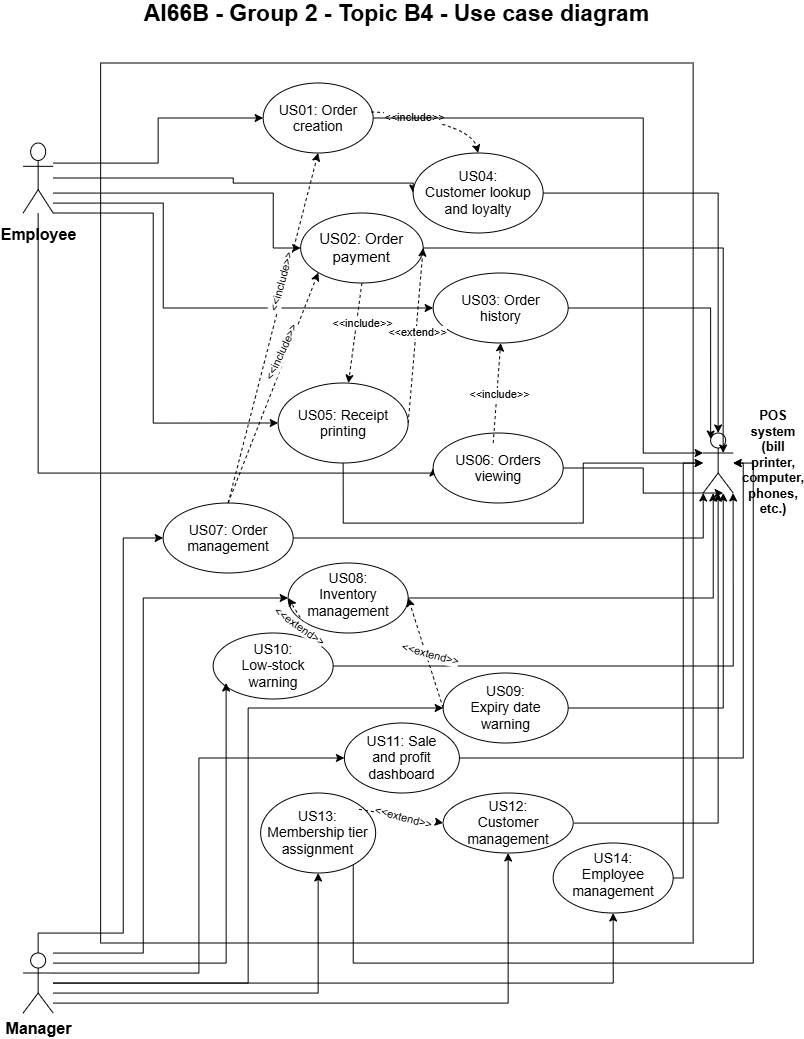

The diagram above was exported from draw.io. Its source (the exported page's mxGraphModel, read from the mxfile embedded in the PNG):
<mxGraphModel dx="2049" dy="1435" grid="1" gridSize="10" guides="1" tooltips="1" connect="1" arrows="1" fold="1" page="1" pageScale="1" pageWidth="827" pageHeight="1169" math="0" shadow="0">
  <root>
    <mxCell id="0" />
    <mxCell id="1" parent="0" />
    <mxCell id="3qIlirBRuw2ZInNXj6LB-4" parent="1" style="rounded=0;whiteSpace=wrap;html=1;" value="" vertex="1">
      <mxGeometry height="880" width="592.5" x="117.5" y="90" as="geometry" />
    </mxCell>
    <mxCell id="3qIlirBRuw2ZInNXj6LB-16" edge="1" parent="1" source="6tFRmEgisGTZABZ9LLBS-1" style="edgeStyle=orthogonalEdgeStyle;rounded=0;orthogonalLoop=1;jettySize=auto;html=1;" target="6tFRmEgisGTZABZ9LLBS-10">
      <mxGeometry relative="1" as="geometry">
        <Array as="points">
          <mxPoint x="175" y="190" />
          <mxPoint x="175" y="145" />
        </Array>
      </mxGeometry>
    </mxCell>
    <mxCell id="3qIlirBRuw2ZInNXj6LB-39" edge="1" parent="1" source="6tFRmEgisGTZABZ9LLBS-1" style="edgeStyle=orthogonalEdgeStyle;rounded=0;orthogonalLoop=1;jettySize=auto;html=1;entryX=0;entryY=0.5;entryDx=0;entryDy=0;" target="6tFRmEgisGTZABZ9LLBS-9">
      <mxGeometry relative="1" as="geometry">
        <Array as="points">
          <mxPoint x="290" y="220" />
          <mxPoint x="290" y="275" />
        </Array>
      </mxGeometry>
    </mxCell>
    <mxCell id="3qIlirBRuw2ZInNXj6LB-40" edge="1" parent="1" source="6tFRmEgisGTZABZ9LLBS-1" style="edgeStyle=orthogonalEdgeStyle;rounded=0;orthogonalLoop=1;jettySize=auto;html=1;entryX=0;entryY=0.5;entryDx=0;entryDy=0;" target="6tFRmEgisGTZABZ9LLBS-11">
      <mxGeometry relative="1" as="geometry">
        <Array as="points">
          <mxPoint x="180" y="230" />
          <mxPoint x="180" y="335" />
        </Array>
      </mxGeometry>
    </mxCell>
    <mxCell id="3qIlirBRuw2ZInNXj6LB-41" edge="1" parent="1" source="6tFRmEgisGTZABZ9LLBS-1" style="edgeStyle=orthogonalEdgeStyle;rounded=0;orthogonalLoop=1;jettySize=auto;html=1;entryX=0;entryY=0.5;entryDx=0;entryDy=0;" target="6tFRmEgisGTZABZ9LLBS-12">
      <mxGeometry relative="1" as="geometry">
        <Array as="points">
          <mxPoint x="250" y="205" />
          <mxPoint x="250" y="210" />
          <mxPoint x="430" y="210" />
        </Array>
      </mxGeometry>
    </mxCell>
    <mxCell id="3qIlirBRuw2ZInNXj6LB-42" edge="1" parent="1" source="6tFRmEgisGTZABZ9LLBS-1" style="edgeStyle=orthogonalEdgeStyle;rounded=0;orthogonalLoop=1;jettySize=auto;html=1;entryX=0;entryY=0.5;entryDx=0;entryDy=0;" target="6tFRmEgisGTZABZ9LLBS-13">
      <mxGeometry relative="1" as="geometry">
        <Array as="points">
          <mxPoint x="170" y="240" />
          <mxPoint x="170" y="450" />
        </Array>
      </mxGeometry>
    </mxCell>
    <mxCell id="3qIlirBRuw2ZInNXj6LB-43" edge="1" parent="1" source="6tFRmEgisGTZABZ9LLBS-1" style="edgeStyle=orthogonalEdgeStyle;rounded=0;orthogonalLoop=1;jettySize=auto;html=1;entryX=0;entryY=0.5;entryDx=0;entryDy=0;" target="6tFRmEgisGTZABZ9LLBS-14">
      <mxGeometry relative="1" as="geometry">
        <Array as="points">
          <mxPoint x="55" y="500" />
          <mxPoint x="450" y="500" />
        </Array>
      </mxGeometry>
    </mxCell>
    <mxCell id="6tFRmEgisGTZABZ9LLBS-1" parent="1" style="shape=umlActor;verticalLabelPosition=bottom;verticalAlign=top;html=1;outlineConnect=0;spacingTop=6;fontSize=16;" value="&lt;div&gt;&lt;b&gt;Employee&lt;/b&gt;&lt;/div&gt;" vertex="1">
      <mxGeometry height="70" width="30" x="40" y="170" as="geometry" />
    </mxCell>
    <mxCell id="3qIlirBRuw2ZInNXj6LB-8" edge="1" parent="1" source="6tFRmEgisGTZABZ9LLBS-6" style="edgeStyle=orthogonalEdgeStyle;rounded=0;orthogonalLoop=1;jettySize=auto;html=1;entryX=0;entryY=0.5;entryDx=0;entryDy=0;" target="6tFRmEgisGTZABZ9LLBS-15">
      <mxGeometry relative="1" as="geometry">
        <Array as="points">
          <mxPoint x="55" y="960" />
          <mxPoint x="140" y="960" />
          <mxPoint x="140" y="565" />
        </Array>
      </mxGeometry>
    </mxCell>
    <mxCell id="3qIlirBRuw2ZInNXj6LB-47" edge="1" parent="1" source="6tFRmEgisGTZABZ9LLBS-6" style="edgeStyle=orthogonalEdgeStyle;rounded=0;orthogonalLoop=1;jettySize=auto;html=1;entryX=0;entryY=0.5;entryDx=0;entryDy=0;" target="6tFRmEgisGTZABZ9LLBS-16">
      <mxGeometry relative="1" as="geometry">
        <Array as="points">
          <mxPoint x="160" y="980" />
          <mxPoint x="160" y="625" />
        </Array>
      </mxGeometry>
    </mxCell>
    <mxCell id="3qIlirBRuw2ZInNXj6LB-49" edge="1" parent="1" source="6tFRmEgisGTZABZ9LLBS-6" style="edgeStyle=orthogonalEdgeStyle;rounded=0;orthogonalLoop=1;jettySize=auto;html=1;entryX=0;entryY=0.5;entryDx=0;entryDy=0;" target="6tFRmEgisGTZABZ9LLBS-17">
      <mxGeometry relative="1" as="geometry" />
    </mxCell>
    <mxCell id="3qIlirBRuw2ZInNXj6LB-53" edge="1" parent="1" source="6tFRmEgisGTZABZ9LLBS-6" style="edgeStyle=orthogonalEdgeStyle;rounded=0;orthogonalLoop=1;jettySize=auto;html=1;entryX=0;entryY=0.5;entryDx=0;entryDy=0;" target="6tFRmEgisGTZABZ9LLBS-19">
      <mxGeometry relative="1" as="geometry">
        <Array as="points">
          <mxPoint x="215.7" y="1000" />
          <mxPoint x="215.7" y="785" />
        </Array>
      </mxGeometry>
    </mxCell>
    <mxCell id="3qIlirBRuw2ZInNXj6LB-56" edge="1" parent="1" source="6tFRmEgisGTZABZ9LLBS-6" style="edgeStyle=orthogonalEdgeStyle;rounded=0;orthogonalLoop=1;jettySize=auto;html=1;" target="6tFRmEgisGTZABZ9LLBS-21">
      <mxGeometry relative="1" as="geometry">
        <Array as="points">
          <mxPoint x="335" y="1020" />
        </Array>
      </mxGeometry>
    </mxCell>
    <mxCell id="3qIlirBRuw2ZInNXj6LB-58" edge="1" parent="1" source="6tFRmEgisGTZABZ9LLBS-6" style="edgeStyle=orthogonalEdgeStyle;rounded=0;orthogonalLoop=1;jettySize=auto;html=1;entryX=0.5;entryY=1;entryDx=0;entryDy=0;" target="6tFRmEgisGTZABZ9LLBS-20">
      <mxGeometry relative="1" as="geometry">
        <Array as="points">
          <mxPoint x="525" y="1030" />
        </Array>
      </mxGeometry>
    </mxCell>
    <mxCell id="3qIlirBRuw2ZInNXj6LB-61" edge="1" parent="1" source="6tFRmEgisGTZABZ9LLBS-6" style="edgeStyle=orthogonalEdgeStyle;rounded=0;orthogonalLoop=1;jettySize=auto;html=1;" target="6tFRmEgisGTZABZ9LLBS-22">
      <mxGeometry relative="1" as="geometry" />
    </mxCell>
    <mxCell id="6tFRmEgisGTZABZ9LLBS-6" parent="1" style="shape=umlActor;verticalLabelPosition=bottom;verticalAlign=top;html=1;outlineConnect=0;fontSize=16;" value="&lt;b&gt;Manager&lt;/b&gt;" vertex="1">
      <mxGeometry height="60" width="30" x="40" y="980" as="geometry" />
    </mxCell>
    <mxCell id="6tFRmEgisGTZABZ9LLBS-7" parent="1" style="shape=umlActor;verticalLabelPosition=bottom;verticalAlign=top;html=1;outlineConnect=0;" value="" vertex="1">
      <mxGeometry height="60" width="30" x="720" y="460" as="geometry" />
    </mxCell>
    <mxCell id="3qIlirBRuw2ZInNXj6LB-33" edge="1" parent="1" source="6tFRmEgisGTZABZ9LLBS-9" style="edgeStyle=orthogonalEdgeStyle;rounded=0;orthogonalLoop=1;jettySize=auto;html=1;">
      <mxGeometry relative="1" as="geometry">
        <mxPoint x="740" y="480" as="targetPoint" />
      </mxGeometry>
    </mxCell>
    <mxCell id="6tFRmEgisGTZABZ9LLBS-9" parent="1" style="ellipse;whiteSpace=wrap;html=1;shapeInside=1;fontSize=15;" value="US02&lt;span style=&quot;background-color: transparent; color: light-dark(rgb(0, 0, 0), rgb(255, 255, 255));&quot;&gt;: Order payment&lt;/span&gt;" vertex="1">
      <mxGeometry height="70" width="122.5" x="317.5" y="240" as="geometry" />
    </mxCell>
    <mxCell id="6tFRmEgisGTZABZ9LLBS-10" parent="1" style="ellipse;whiteSpace=wrap;html=1;shapeInside=1;fontSize=14;" value="US01: Order creation" vertex="1">
      <mxGeometry height="70" width="110" x="280" y="110" as="geometry" />
    </mxCell>
    <mxCell id="6tFRmEgisGTZABZ9LLBS-11" parent="1" style="ellipse;whiteSpace=wrap;html=1;shapeInside=1;fontSize=14;" value="US03: Order history" vertex="1">
      <mxGeometry height="70" width="135" x="450" y="300" as="geometry" />
    </mxCell>
    <mxCell id="6tFRmEgisGTZABZ9LLBS-12" parent="1" style="ellipse;whiteSpace=wrap;html=1;shapeInside=1;fontSize=14;" value="US04: Customer lookup and loyalty" vertex="1">
      <mxGeometry height="80" width="130" x="430" y="180" as="geometry" />
    </mxCell>
    <mxCell id="3qIlirBRuw2ZInNXj6LB-37" edge="1" parent="1" source="6tFRmEgisGTZABZ9LLBS-13" style="edgeStyle=orthogonalEdgeStyle;rounded=0;orthogonalLoop=1;jettySize=auto;html=1;" target="6tFRmEgisGTZABZ9LLBS-7">
      <mxGeometry relative="1" as="geometry">
        <Array as="points">
          <mxPoint x="360" y="550" />
          <mxPoint x="600" y="550" />
          <mxPoint x="600" y="490" />
        </Array>
      </mxGeometry>
    </mxCell>
    <mxCell id="6tFRmEgisGTZABZ9LLBS-13" parent="1" style="ellipse;whiteSpace=wrap;html=1;shapeInside=1;fontSize=14;" value="US05:&amp;nbsp;Receipt printing" vertex="1">
      <mxGeometry height="80" width="130" x="295" y="410" as="geometry" />
    </mxCell>
    <mxCell id="3qIlirBRuw2ZInNXj6LB-38" edge="1" parent="1" source="6tFRmEgisGTZABZ9LLBS-14" style="edgeStyle=orthogonalEdgeStyle;rounded=0;orthogonalLoop=1;jettySize=auto;html=1;">
      <mxGeometry relative="1" as="geometry">
        <mxPoint x="740" y="520" as="targetPoint" />
      </mxGeometry>
    </mxCell>
    <mxCell id="6tFRmEgisGTZABZ9LLBS-14" parent="1" style="ellipse;whiteSpace=wrap;html=1;shapeInside=1;fontSize=14;" value="US06: Orders viewing" vertex="1">
      <mxGeometry height="70" width="130" x="450" y="460" as="geometry" />
    </mxCell>
    <mxCell id="3qIlirBRuw2ZInNXj6LB-44" edge="1" parent="1" source="6tFRmEgisGTZABZ9LLBS-15" style="edgeStyle=orthogonalEdgeStyle;rounded=0;orthogonalLoop=1;jettySize=auto;html=1;" target="6tFRmEgisGTZABZ9LLBS-7">
      <mxGeometry relative="1" as="geometry">
        <Array as="points">
          <mxPoint x="720" y="565" />
        </Array>
      </mxGeometry>
    </mxCell>
    <mxCell id="6tFRmEgisGTZABZ9LLBS-15" parent="1" style="ellipse;whiteSpace=wrap;html=1;shapeInside=1;fontSize=14;" value="US07: Order management" vertex="1">
      <mxGeometry height="70" width="130" x="180" y="530" as="geometry" />
    </mxCell>
    <mxCell id="3qIlirBRuw2ZInNXj6LB-48" edge="1" parent="1" source="6tFRmEgisGTZABZ9LLBS-16" style="edgeStyle=orthogonalEdgeStyle;rounded=0;orthogonalLoop=1;jettySize=auto;html=1;" target="6tFRmEgisGTZABZ9LLBS-7">
      <mxGeometry relative="1" as="geometry">
        <Array as="points">
          <mxPoint x="730" y="625" />
        </Array>
      </mxGeometry>
    </mxCell>
    <mxCell id="6tFRmEgisGTZABZ9LLBS-16" parent="1" style="ellipse;whiteSpace=wrap;html=1;shapeInside=1;fontSize=14;" value="US08: Inventory management" vertex="1">
      <mxGeometry height="70" width="120" x="305" y="590" as="geometry" />
    </mxCell>
    <mxCell id="3qIlirBRuw2ZInNXj6LB-50" edge="1" parent="1" source="6tFRmEgisGTZABZ9LLBS-17" style="edgeStyle=orthogonalEdgeStyle;rounded=0;orthogonalLoop=1;jettySize=auto;html=1;" target="6tFRmEgisGTZABZ9LLBS-7">
      <mxGeometry relative="1" as="geometry">
        <Array as="points">
          <mxPoint x="740" y="735" />
        </Array>
      </mxGeometry>
    </mxCell>
    <mxCell id="6tFRmEgisGTZABZ9LLBS-17" parent="1" style="ellipse;whiteSpace=wrap;html=1;shapeInside=1;fontSize=14;" value="US09: Expiry date warning" vertex="1">
      <mxGeometry height="70" width="125" x="460" y="700" as="geometry" />
    </mxCell>
    <mxCell id="3qIlirBRuw2ZInNXj6LB-52" edge="1" parent="1" source="6tFRmEgisGTZABZ9LLBS-18" style="edgeStyle=orthogonalEdgeStyle;rounded=0;orthogonalLoop=1;jettySize=auto;html=1;" target="6tFRmEgisGTZABZ9LLBS-7">
      <mxGeometry relative="1" as="geometry">
        <Array as="points">
          <mxPoint x="750" y="693" />
        </Array>
      </mxGeometry>
    </mxCell>
    <mxCell id="6tFRmEgisGTZABZ9LLBS-18" parent="1" style="ellipse;whiteSpace=wrap;html=1;shapeInside=1;fontSize=14;" value="US10: Low-stock warning" vertex="1">
      <mxGeometry height="66" width="120" x="230" y="660" as="geometry" />
    </mxCell>
    <mxCell id="3qIlirBRuw2ZInNXj6LB-54" edge="1" parent="1" source="6tFRmEgisGTZABZ9LLBS-19" style="edgeStyle=orthogonalEdgeStyle;rounded=0;orthogonalLoop=1;jettySize=auto;html=1;" target="6tFRmEgisGTZABZ9LLBS-7">
      <mxGeometry relative="1" as="geometry">
        <Array as="points">
          <mxPoint x="760" y="785" />
        </Array>
        <mxPoint x="790" y="690" as="targetPoint" />
      </mxGeometry>
    </mxCell>
    <mxCell id="6tFRmEgisGTZABZ9LLBS-19" parent="1" style="ellipse;whiteSpace=wrap;html=1;shapeInside=1;fontSize=14;" value="US11: Sale and profit dashboard" vertex="1">
      <mxGeometry height="70" width="115" x="361.25" y="750" as="geometry" />
    </mxCell>
    <mxCell id="3qIlirBRuw2ZInNXj6LB-60" edge="1" parent="1" source="6tFRmEgisGTZABZ9LLBS-20" style="edgeStyle=orthogonalEdgeStyle;rounded=0;orthogonalLoop=1;jettySize=auto;html=1;" target="6tFRmEgisGTZABZ9LLBS-7">
      <mxGeometry relative="1" as="geometry" />
    </mxCell>
    <mxCell id="6tFRmEgisGTZABZ9LLBS-20" parent="1" style="ellipse;whiteSpace=wrap;html=1;shapeInside=1;fontSize=14;" value="US12: Customer management" vertex="1">
      <mxGeometry height="60" width="130" x="460" y="820" as="geometry" />
    </mxCell>
    <mxCell id="3qIlirBRuw2ZInNXj6LB-57" edge="1" parent="1" source="6tFRmEgisGTZABZ9LLBS-21" style="edgeStyle=orthogonalEdgeStyle;rounded=0;orthogonalLoop=1;jettySize=auto;html=1;" target="6tFRmEgisGTZABZ9LLBS-7">
      <mxGeometry relative="1" as="geometry">
        <Array as="points">
          <mxPoint x="370" y="990" />
          <mxPoint x="770" y="990" />
          <mxPoint x="770" y="490" />
        </Array>
      </mxGeometry>
    </mxCell>
    <mxCell id="6tFRmEgisGTZABZ9LLBS-21" parent="1" style="ellipse;whiteSpace=wrap;html=1;shapeInside=1;fontSize=14;" value="US13: Membership tier assignment" vertex="1">
      <mxGeometry height="80" width="115" x="277.5" y="820" as="geometry" />
    </mxCell>
    <mxCell id="3qIlirBRuw2ZInNXj6LB-63" edge="1" parent="1" source="6tFRmEgisGTZABZ9LLBS-22" style="edgeStyle=orthogonalEdgeStyle;rounded=0;orthogonalLoop=1;jettySize=auto;html=1;" target="6tFRmEgisGTZABZ9LLBS-7">
      <mxGeometry relative="1" as="geometry">
        <Array as="points">
          <mxPoint x="700" y="905" />
          <mxPoint x="700" y="490" />
        </Array>
      </mxGeometry>
    </mxCell>
    <mxCell id="6tFRmEgisGTZABZ9LLBS-22" parent="1" style="ellipse;whiteSpace=wrap;html=1;shapeInside=1;fontSize=14;" value="US14: Employee management" vertex="1">
      <mxGeometry height="70" width="120" x="570" y="870" as="geometry" />
    </mxCell>
    <mxCell id="6tFRmEgisGTZABZ9LLBS-24" edge="1" parent="1" source="6tFRmEgisGTZABZ9LLBS-9" style="endArrow=classic;html=1;rounded=0;exitX=0.5;exitY=1;exitDx=0;exitDy=0;dashed=1;" target="6tFRmEgisGTZABZ9LLBS-13" value="">
      <mxGeometry height="50" relative="1" width="50" as="geometry">
        <mxPoint x="432.5" y="390" as="sourcePoint" />
        <mxPoint x="708.5" y="480" as="targetPoint" />
      </mxGeometry>
    </mxCell>
    <mxCell id="6tFRmEgisGTZABZ9LLBS-26" connectable="0" parent="1" style="edgeLabel;html=1;align=center;verticalAlign=middle;resizable=0;points=[];rotation=0;" value="&amp;lt;&amp;lt;include&amp;gt;&amp;gt;" vertex="1">
      <mxGeometry x="378.75" y="350" as="geometry" />
    </mxCell>
    <mxCell id="6tFRmEgisGTZABZ9LLBS-27" edge="1" parent="1" source="6tFRmEgisGTZABZ9LLBS-14" style="endArrow=classic;html=1;rounded=0;entryX=0.5;entryY=1;entryDx=0;entryDy=0;exitX=0.462;exitY=0.143;exitDx=0;exitDy=0;dashed=1;exitPerimeter=0;" target="6tFRmEgisGTZABZ9LLBS-11" value="">
      <mxGeometry height="50" relative="1" width="50" as="geometry">
        <mxPoint x="442.5" y="380" as="sourcePoint" />
        <mxPoint x="718.5" y="470" as="targetPoint" />
      </mxGeometry>
    </mxCell>
    <mxCell id="6tFRmEgisGTZABZ9LLBS-28" connectable="0" parent="6tFRmEgisGTZABZ9LLBS-27" style="edgeLabel;html=1;align=center;verticalAlign=middle;resizable=0;points=[];rotation=0;" value="&amp;lt;&amp;lt;include&amp;gt;&amp;gt;" vertex="1">
      <mxGeometry relative="1" x="0.1703" y="-4" as="geometry">
        <mxPoint x="-3" y="9" as="offset" />
      </mxGeometry>
    </mxCell>
    <mxCell id="6tFRmEgisGTZABZ9LLBS-29" edge="1" parent="1" source="6tFRmEgisGTZABZ9LLBS-15" style="endArrow=classic;html=1;rounded=0;entryX=0.5;entryY=1;entryDx=0;entryDy=0;exitX=0.5;exitY=0;exitDx=0;exitDy=0;dashed=1;" target="6tFRmEgisGTZABZ9LLBS-10" value="">
      <mxGeometry height="50" relative="1" width="50" as="geometry">
        <mxPoint x="183.25" y="430" as="sourcePoint" />
        <mxPoint x="459.25" y="520" as="targetPoint" />
      </mxGeometry>
    </mxCell>
    <mxCell id="6tFRmEgisGTZABZ9LLBS-30" connectable="0" parent="6tFRmEgisGTZABZ9LLBS-29" style="edgeLabel;html=1;align=center;verticalAlign=middle;resizable=0;points=[];rotation=-75;" value="&amp;lt;&amp;lt;include&amp;gt;&amp;gt;" vertex="1">
      <mxGeometry relative="1" x="0.1703" y="-4" as="geometry">
        <mxPoint x="-4" y="-17" as="offset" />
      </mxGeometry>
    </mxCell>
    <mxCell id="6tFRmEgisGTZABZ9LLBS-31" edge="1" parent="1" source="6tFRmEgisGTZABZ9LLBS-15" style="endArrow=classic;html=1;rounded=0;entryX=0;entryY=1;entryDx=0;entryDy=0;exitX=0.5;exitY=0;exitDx=0;exitDy=0;dashed=1;" target="6tFRmEgisGTZABZ9LLBS-9" value="">
      <mxGeometry height="50" relative="1" width="50" as="geometry">
        <mxPoint x="212.5" y="614" as="sourcePoint" />
        <mxPoint x="212.5" y="460" as="targetPoint" />
      </mxGeometry>
    </mxCell>
    <mxCell id="6tFRmEgisGTZABZ9LLBS-32" connectable="0" parent="6tFRmEgisGTZABZ9LLBS-31" style="edgeLabel;html=1;align=center;verticalAlign=middle;resizable=0;points=[];rotation=-65;" value="&amp;lt;&amp;lt;include&amp;gt;&amp;gt;" vertex="1">
      <mxGeometry relative="1" x="0.1703" y="-4" as="geometry">
        <mxPoint x="-4" y="-17" as="offset" />
      </mxGeometry>
    </mxCell>
    <mxCell id="6tFRmEgisGTZABZ9LLBS-33" edge="1" parent="1" source="6tFRmEgisGTZABZ9LLBS-13" style="endArrow=classic;html=1;rounded=0;entryX=1;entryY=0.5;entryDx=0;entryDy=0;exitX=1;exitY=0.5;exitDx=0;exitDy=0;dashed=1;" target="6tFRmEgisGTZABZ9LLBS-9" value="">
      <mxGeometry height="50" relative="1" width="50" as="geometry">
        <mxPoint x="372.5" y="644" as="sourcePoint" />
        <mxPoint x="372.5" y="490" as="targetPoint" />
      </mxGeometry>
    </mxCell>
    <mxCell id="6tFRmEgisGTZABZ9LLBS-34" connectable="0" parent="6tFRmEgisGTZABZ9LLBS-33" style="edgeLabel;html=1;align=center;verticalAlign=middle;resizable=0;points=[];rotation=0;" value="&amp;lt;&amp;lt;extend&amp;gt;&amp;gt;" vertex="1">
      <mxGeometry relative="1" x="0.1703" y="-4" as="geometry">
        <mxPoint x="-4" y="11" as="offset" />
      </mxGeometry>
    </mxCell>
    <mxCell id="6tFRmEgisGTZABZ9LLBS-35" edge="1" parent="1" source="6tFRmEgisGTZABZ9LLBS-17" style="endArrow=classic;html=1;rounded=0;entryX=1;entryY=0.5;entryDx=0;entryDy=0;exitX=0;exitY=0.5;exitDx=0;exitDy=0;dashed=1;" target="6tFRmEgisGTZABZ9LLBS-16" value="">
      <mxGeometry height="50" relative="1" width="50" as="geometry">
        <mxPoint x="572.5" y="725" as="sourcePoint" />
        <mxPoint x="572.5" y="620" as="targetPoint" />
      </mxGeometry>
    </mxCell>
    <mxCell id="6tFRmEgisGTZABZ9LLBS-36" connectable="0" parent="6tFRmEgisGTZABZ9LLBS-35" style="edgeLabel;html=1;align=center;verticalAlign=middle;resizable=0;points=[];rotation=15;" value="&amp;lt;&amp;lt;extend&amp;gt;&amp;gt;" vertex="1">
      <mxGeometry relative="1" x="0.1703" y="-4" as="geometry">
        <mxPoint x="4" y="11" as="offset" />
      </mxGeometry>
    </mxCell>
    <mxCell id="6tFRmEgisGTZABZ9LLBS-37" edge="1" parent="1" source="6tFRmEgisGTZABZ9LLBS-18" style="endArrow=classic;html=1;rounded=0;entryX=0;entryY=0.5;entryDx=0;entryDy=0;exitX=1;exitY=0;exitDx=0;exitDy=0;dashed=1;" target="6tFRmEgisGTZABZ9LLBS-16" value="">
      <mxGeometry height="50" relative="1" width="50" as="geometry">
        <mxPoint x="332.5" y="775" as="sourcePoint" />
        <mxPoint x="332.5" y="670" as="targetPoint" />
      </mxGeometry>
    </mxCell>
    <mxCell id="6tFRmEgisGTZABZ9LLBS-38" connectable="0" parent="6tFRmEgisGTZABZ9LLBS-37" style="edgeLabel;html=1;align=center;verticalAlign=middle;resizable=0;points=[];rotation=35;" value="&amp;lt;&amp;lt;extend&amp;gt;&amp;gt;" vertex="1">
      <mxGeometry relative="1" x="0.1703" y="-4" as="geometry">
        <mxPoint x="-4" y="11" as="offset" />
      </mxGeometry>
    </mxCell>
    <mxCell id="6tFRmEgisGTZABZ9LLBS-39" edge="1" parent="1" source="6tFRmEgisGTZABZ9LLBS-21" style="endArrow=classic;html=1;rounded=0;entryX=0;entryY=0.5;entryDx=0;entryDy=0;exitX=0.855;exitY=0.204;exitDx=0;exitDy=0;dashed=1;exitPerimeter=0;" target="6tFRmEgisGTZABZ9LLBS-20" value="">
      <mxGeometry height="50" relative="1" width="50" as="geometry">
        <mxPoint x="392.5" y="510" as="sourcePoint" />
        <mxPoint x="392.5" y="405" as="targetPoint" />
      </mxGeometry>
    </mxCell>
    <mxCell id="6tFRmEgisGTZABZ9LLBS-40" connectable="0" parent="6tFRmEgisGTZABZ9LLBS-39" style="edgeLabel;html=1;align=center;verticalAlign=middle;resizable=0;points=[];rotation=15;" value="&amp;lt;&amp;lt;extend&amp;gt;&amp;gt;" vertex="1">
      <mxGeometry relative="1" x="0.1703" y="-4" as="geometry">
        <mxPoint x="-4" y="-5" as="offset" />
      </mxGeometry>
    </mxCell>
    <mxCell id="6tFRmEgisGTZABZ9LLBS-45" edge="1" parent="1" source="6tFRmEgisGTZABZ9LLBS-10" style="curved=1;endArrow=classic;html=1;rounded=0;entryX=0.5;entryY=0;entryDx=0;entryDy=0;exitX=0.982;exitY=0.414;exitDx=0;exitDy=0;dashed=1;exitPerimeter=0;" target="6tFRmEgisGTZABZ9LLBS-12" value="">
      <mxGeometry height="50" relative="1" width="50" as="geometry">
        <Array as="points">
          <mxPoint x="420" y="140" />
          <mxPoint x="490" y="160" />
        </Array>
        <mxPoint x="322.5" y="640" as="sourcePoint" />
        <mxPoint x="372.5" y="590" as="targetPoint" />
      </mxGeometry>
    </mxCell>
    <mxCell id="6tFRmEgisGTZABZ9LLBS-46" connectable="0" parent="6tFRmEgisGTZABZ9LLBS-45" style="edgeLabel;html=1;align=center;verticalAlign=middle;resizable=0;points=[];" value="&amp;lt;&amp;lt;include&amp;gt;&amp;gt;" vertex="1">
      <mxGeometry relative="1" x="-0.3215" y="-1" as="geometry">
        <mxPoint as="offset" />
      </mxGeometry>
    </mxCell>
    <mxCell id="6tFRmEgisGTZABZ9LLBS-76" parent="1" style="text;html=1;whiteSpace=wrap;strokeColor=none;fillColor=none;align=center;verticalAlign=middle;rounded=0;fontSize=23;" value="&lt;font&gt;&lt;b&gt;AI66B - Group 2 - Topic B4 - Use case diagram&lt;/b&gt;&lt;/font&gt;&lt;div&gt;&lt;font&gt;&lt;b&gt;&amp;nbsp;&lt;/b&gt;&lt;/font&gt;&lt;/div&gt;" vertex="1">
      <mxGeometry height="30" width="525" x="151" y="40" as="geometry" />
    </mxCell>
    <mxCell id="3qIlirBRuw2ZInNXj6LB-27" edge="1" parent="1" source="6tFRmEgisGTZABZ9LLBS-10" style="edgeStyle=orthogonalEdgeStyle;rounded=0;orthogonalLoop=1;jettySize=auto;html=1;entryX=0;entryY=0.3333333333333333;entryDx=0;entryDy=0;entryPerimeter=0;" target="6tFRmEgisGTZABZ9LLBS-7">
      <mxGeometry relative="1" as="geometry">
        <Array as="points">
          <mxPoint x="660" y="145" />
          <mxPoint x="660" y="480" />
        </Array>
      </mxGeometry>
    </mxCell>
    <mxCell id="3qIlirBRuw2ZInNXj6LB-34" edge="1" parent="1" source="6tFRmEgisGTZABZ9LLBS-11" style="edgeStyle=orthogonalEdgeStyle;rounded=0;orthogonalLoop=1;jettySize=auto;html=1;entryX=0.25;entryY=0.1;entryDx=0;entryDy=0;entryPerimeter=0;" target="6tFRmEgisGTZABZ9LLBS-7">
      <mxGeometry relative="1" as="geometry" />
    </mxCell>
    <mxCell id="3qIlirBRuw2ZInNXj6LB-35" edge="1" parent="1" source="6tFRmEgisGTZABZ9LLBS-12" style="edgeStyle=orthogonalEdgeStyle;rounded=0;orthogonalLoop=1;jettySize=auto;html=1;entryX=0.5;entryY=0;entryDx=0;entryDy=0;entryPerimeter=0;" target="6tFRmEgisGTZABZ9LLBS-7">
      <mxGeometry relative="1" as="geometry" />
    </mxCell>
    <mxCell id="3qIlirBRuw2ZInNXj6LB-51" edge="1" parent="1" source="6tFRmEgisGTZABZ9LLBS-6" style="edgeStyle=orthogonalEdgeStyle;rounded=0;orthogonalLoop=1;jettySize=auto;html=1;entryX=0.108;entryY=0.758;entryDx=0;entryDy=0;entryPerimeter=0;" target="6tFRmEgisGTZABZ9LLBS-18">
      <mxGeometry relative="1" as="geometry">
        <Array as="points">
          <mxPoint x="243" y="990" />
        </Array>
      </mxGeometry>
    </mxCell>
    <mxCell id="3qIlirBRuw2ZInNXj6LB-55" parent="1" style="text;html=1;whiteSpace=wrap;strokeColor=none;fillColor=none;align=center;verticalAlign=middle;rounded=0;fontSize=13;" value="&lt;b&gt;POS system (bill printer, computer, phones, etc.)&lt;/b&gt;" vertex="1">
      <mxGeometry height="30" width="60" x="760" y="475" as="geometry" />
    </mxCell>
  </root>
</mxGraphModel>